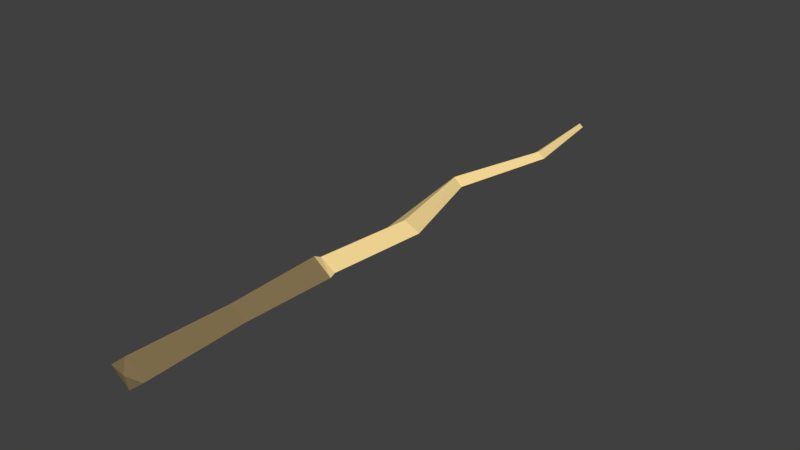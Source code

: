 # Source: StartWand01.blend  (saved by Blender 2.78.0; exported with 4.5.12 LTS)
import bpy
from mathutils import Matrix  # noqa: F401  (used for matrix-valued properties, if any)

bpy.ops.wm.read_factory_settings(use_empty=True)
scene = bpy.context.scene
scene.name = 'Scene'

# ---- collections
col_collection_1 = bpy.data.collections.new('Collection 1'); scene.collection.children.link(col_collection_1)

# ---- materials (node trees are filled in below, after node groups)
mat_wood10 = bpy.data.materials.new('Wood10')
mat_wood10.alpha_threshold = 0.0
mat_wood10.use_transparent_shadow = False
mat_wood10.diffuse_color = (1.0, 0.754, 0.3227, 1.0)
mat_wood10.roughness = 0.5
mat_leather10 = bpy.data.materials.new('Leather10')
mat_leather10.alpha_threshold = 0.0
mat_leather10.use_transparent_shadow = False
mat_leather10.diffuse_color = (0.25, 0.1809, 0.08648, 1.0)
mat_leather10.roughness = 0.5

# ---- material node trees

# ---- world
world_world = bpy.data.worlds.new('World'); scene.world = world_world
world_world.color = (0.05088, 0.05088, 0.05088)
world_world.use_sun_shadow = False
world_world.sun_shadow_jitter_overblur = 0.0
world_world.cycles.sampling_method = 'MANUAL'

# ---- meshes
me_plane_001 = bpy.data.meshes.new('Plane.001')
me_plane_001.from_pydata([(-0.004558, 0.6134, 0.0), (-0.02232, -0.1281, 0.0), (0.004558, 0.6155, 0.0), (0.02232, -0.1281, 0.0), (-0.02796, 0.3656, 0.0), (-0.0183, 0.1176, 0.0), (0.0183, 0.1176, 0.0), (-0.0065, 0.3633, 0.0), (-0.00589, 0.2286, 0.0), (0.02947, 0.2394, 0.0), (0.02239, 0.4948, 0.0), (0.004226, 0.4944, 0.0), (2.686e-08, 0.6145, 0.004279), (-5.598e-09, -0.1281, 0.01784), (-0.01843, 0.3656, 0.008794), (5.157e-09, 0.1172, 0.01235), (0.01251, 0.2358, 0.01216), (0.0134, 0.4953, 0.006717), (4.702e-09, 0.1076, 0.01716), (0.02182, 0.1076, 0.0), (-0.02182, 0.1076, 0.0), (-0.01784, -0.005263, 0.0), (0.01784, -0.005263, 0.0), (-2.3e-10, -0.005263, 0.01417), (-5.772e-09, -0.132, 0.0)], [], [(23, 13, 3, 22), (17, 14, 7, 10), (16, 15, 6, 9), (14, 16, 9, 7), (12, 17, 10, 2), (0, 11, 17, 12), (4, 8, 16, 14), (8, 5, 15, 16), (11, 4, 14, 17), (21, 1, 13, 23), (19, 6, 15, 18), (15, 5, 20, 18), (20, 21, 23, 18), (18, 23, 22, 19), (12, 2, 0), (13, 1, 24), (24, 3, 13)])
me_plane_001.polygons.foreach_set('material_index', [1, 0, 0, 0, 0, 0, 0, 0, 0, 1, 0, 0, 1, 1, 0, 1, 1])
me_plane_001.materials.append(mat_wood10)
me_plane_001.materials.append(mat_leather10)
me_plane_001.use_remesh_preserve_volume = False
me_plane_001.use_remesh_preserve_attributes = False
me_plane_001.use_mirror_vertex_groups = False
me_plane_001.update()

# ---- objects
ob_startwand01 = bpy.data.objects.new('StartWand01', me_plane_001)

# ---- transforms, parenting, visibility, modifiers, constraints
ob_startwand01.location = (0.0, 0.0, 0.0)
ob_startwand01.lineart.crease_threshold = 0.0
_m = ob_startwand01.modifiers.new('Mirror', 'MIRROR')
_m.use_axis = (False, False, True)
_m.use_clip = True

# ---- collection membership
col_collection_1.objects.link(ob_startwand01)

# ---- scene / render settings (as saved in the file)
scene.frame_start = 1; scene.frame_end = 250; scene.frame_set(2)
scene.render.engine = 'BLENDER_EEVEE_NEXT'
scene.render.resolution_percentage = 50
scene.render.dither_intensity = 0.0
scene.cycles.use_denoising = False
scene.cycles.samples = 128
scene.cycles.sampling_pattern = 'TABULATED_SOBOL'
scene.cycles.light_sampling_threshold = 0.0
scene.cycles.use_adaptive_sampling = False
scene.cycles.use_light_tree = False
scene.cycles.blur_glossy = 0.0
scene.cycles.sample_clamp_indirect = 0.0
scene.view_settings.view_transform = 'Standard'
bpy.context.view_layer.update()

# ---- added for rendering (the .blend has no active camera and no usable light): camera, sun
cam_auto = bpy.data.cameras.new('AutoCamera')
cam_auto.lens = 50.0
cam_auto.sensor_width = 36.0
cam_auto.clip_end = 1000.0
ob_auto_camera = bpy.data.objects.new('AutoCamera', cam_auto)
scene.collection.objects.link(ob_auto_camera)
ob_auto_camera.location = (0.695248, -0.591648, 0.555593)
ob_auto_camera.rotation_euler = (1.09748, -7.21219e-08, 0.694738)
scene.camera = ob_auto_camera
light_auto_sun = bpy.data.lights.new('AutoSun', 'SUN')
light_auto_sun.energy = 3.0
light_auto_sun.angle = 0.0523599
ob_auto_sun = bpy.data.objects.new('AutoSun', light_auto_sun)
scene.collection.objects.link(ob_auto_sun)
ob_auto_sun.rotation_euler = (0.872665, 0.174533, 0.523599)
bpy.context.view_layer.update()
